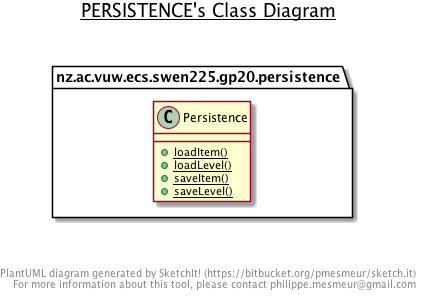

The diagram above was rendered by PlantUML. Its source (embedded in the PNG):
@startuml

title __PERSISTENCE's Class Diagram__\n

  namespace nz.ac.vuw.ecs.swen225.gp20.persistence {
    class nz.ac.vuw.ecs.swen225.gp20.persistence.Persistence {
        {static} + loadItem()
        {static} + loadLevel()
        {static} + saveItem()
        {static} + saveLevel()
    }
  }
  



right footer


PlantUML diagram generated by SketchIt! (https://bitbucket.org/pmesmeur/sketch.it)
For more information about this tool, please contact philippe.mesmeur@gmail.com
endfooter

@enduml